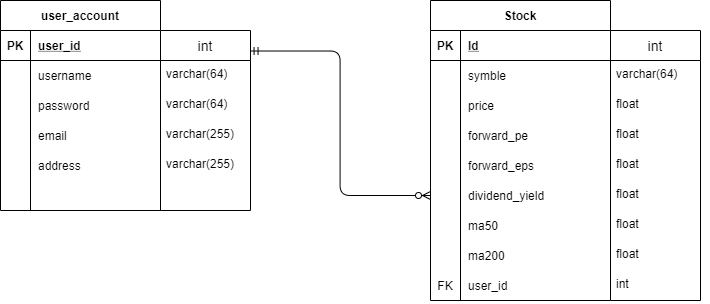

The diagram above was exported from draw.io. Its source (the exported page's mxGraphModel, read from the mxfile embedded in the PNG):
<mxGraphModel dx="1021" dy="474" grid="1" gridSize="10" guides="1" tooltips="1" connect="1" arrows="1" fold="1" page="1" pageScale="1" pageWidth="850" pageHeight="1100" math="0" shadow="0">
  <root>
    <mxCell id="0" />
    <mxCell id="1" parent="0" />
    <mxCell id="O7_rTu9f383AjgtHtIAO-1" value="user_account" style="shape=table;startSize=30;container=1;collapsible=1;childLayout=tableLayout;fixedRows=1;rowLines=0;fontStyle=1;align=center;resizeLast=1;" parent="1" vertex="1">
      <mxGeometry x="590" y="80" width="160" height="210" as="geometry" />
    </mxCell>
    <mxCell id="O7_rTu9f383AjgtHtIAO-2" value="" style="shape=partialRectangle;collapsible=0;dropTarget=0;pointerEvents=0;fillColor=none;top=0;left=0;bottom=1;right=0;points=[[0,0.5],[1,0.5]];portConstraint=eastwest;" parent="O7_rTu9f383AjgtHtIAO-1" vertex="1">
      <mxGeometry y="30" width="160" height="30" as="geometry" />
    </mxCell>
    <mxCell id="O7_rTu9f383AjgtHtIAO-3" value="PK" style="shape=partialRectangle;connectable=0;fillColor=none;top=0;left=0;bottom=0;right=0;fontStyle=1;overflow=hidden;" parent="O7_rTu9f383AjgtHtIAO-2" vertex="1">
      <mxGeometry width="30" height="30" as="geometry" />
    </mxCell>
    <mxCell id="O7_rTu9f383AjgtHtIAO-4" value="user_id" style="shape=partialRectangle;connectable=0;fillColor=none;top=0;left=0;bottom=0;right=0;align=left;spacingLeft=6;fontStyle=5;overflow=hidden;" parent="O7_rTu9f383AjgtHtIAO-2" vertex="1">
      <mxGeometry x="30" width="130" height="30" as="geometry" />
    </mxCell>
    <mxCell id="O7_rTu9f383AjgtHtIAO-5" value="" style="shape=partialRectangle;collapsible=0;dropTarget=0;pointerEvents=0;fillColor=none;top=0;left=0;bottom=0;right=0;points=[[0,0.5],[1,0.5]];portConstraint=eastwest;" parent="O7_rTu9f383AjgtHtIAO-1" vertex="1">
      <mxGeometry y="60" width="160" height="30" as="geometry" />
    </mxCell>
    <mxCell id="O7_rTu9f383AjgtHtIAO-6" value="" style="shape=partialRectangle;connectable=0;fillColor=none;top=0;left=0;bottom=0;right=0;editable=1;overflow=hidden;" parent="O7_rTu9f383AjgtHtIAO-5" vertex="1">
      <mxGeometry width="30" height="30" as="geometry" />
    </mxCell>
    <mxCell id="O7_rTu9f383AjgtHtIAO-7" value="username" style="shape=partialRectangle;connectable=0;fillColor=none;top=0;left=0;bottom=0;right=0;align=left;spacingLeft=6;overflow=hidden;" parent="O7_rTu9f383AjgtHtIAO-5" vertex="1">
      <mxGeometry x="30" width="130" height="30" as="geometry" />
    </mxCell>
    <mxCell id="O7_rTu9f383AjgtHtIAO-8" value="" style="shape=partialRectangle;collapsible=0;dropTarget=0;pointerEvents=0;fillColor=none;top=0;left=0;bottom=0;right=0;points=[[0,0.5],[1,0.5]];portConstraint=eastwest;" parent="O7_rTu9f383AjgtHtIAO-1" vertex="1">
      <mxGeometry y="90" width="160" height="30" as="geometry" />
    </mxCell>
    <mxCell id="O7_rTu9f383AjgtHtIAO-9" value="" style="shape=partialRectangle;connectable=0;fillColor=none;top=0;left=0;bottom=0;right=0;editable=1;overflow=hidden;" parent="O7_rTu9f383AjgtHtIAO-8" vertex="1">
      <mxGeometry width="30" height="30" as="geometry" />
    </mxCell>
    <mxCell id="O7_rTu9f383AjgtHtIAO-10" value="password" style="shape=partialRectangle;connectable=0;fillColor=none;top=0;left=0;bottom=0;right=0;align=left;spacingLeft=6;overflow=hidden;" parent="O7_rTu9f383AjgtHtIAO-8" vertex="1">
      <mxGeometry x="30" width="130" height="30" as="geometry" />
    </mxCell>
    <mxCell id="O7_rTu9f383AjgtHtIAO-11" value="" style="shape=partialRectangle;collapsible=0;dropTarget=0;pointerEvents=0;fillColor=none;top=0;left=0;bottom=0;right=0;points=[[0,0.5],[1,0.5]];portConstraint=eastwest;" parent="O7_rTu9f383AjgtHtIAO-1" vertex="1">
      <mxGeometry y="120" width="160" height="30" as="geometry" />
    </mxCell>
    <mxCell id="O7_rTu9f383AjgtHtIAO-12" value="" style="shape=partialRectangle;connectable=0;fillColor=none;top=0;left=0;bottom=0;right=0;editable=1;overflow=hidden;" parent="O7_rTu9f383AjgtHtIAO-11" vertex="1">
      <mxGeometry width="30" height="30" as="geometry" />
    </mxCell>
    <mxCell id="O7_rTu9f383AjgtHtIAO-13" value="email" style="shape=partialRectangle;connectable=0;fillColor=none;top=0;left=0;bottom=0;right=0;align=left;spacingLeft=6;overflow=hidden;" parent="O7_rTu9f383AjgtHtIAO-11" vertex="1">
      <mxGeometry x="30" width="130" height="30" as="geometry" />
    </mxCell>
    <mxCell id="O7_rTu9f383AjgtHtIAO-17" value="" style="shape=partialRectangle;collapsible=0;dropTarget=0;pointerEvents=0;fillColor=none;top=0;left=0;bottom=0;right=0;points=[[0,0.5],[1,0.5]];portConstraint=eastwest;" parent="O7_rTu9f383AjgtHtIAO-1" vertex="1">
      <mxGeometry y="150" width="160" height="30" as="geometry" />
    </mxCell>
    <mxCell id="O7_rTu9f383AjgtHtIAO-18" value="" style="shape=partialRectangle;connectable=0;fillColor=none;top=0;left=0;bottom=0;right=0;editable=1;overflow=hidden;" parent="O7_rTu9f383AjgtHtIAO-17" vertex="1">
      <mxGeometry width="30" height="30" as="geometry" />
    </mxCell>
    <mxCell id="O7_rTu9f383AjgtHtIAO-19" value="address " style="shape=partialRectangle;connectable=0;fillColor=none;top=0;left=0;bottom=0;right=0;align=left;spacingLeft=6;overflow=hidden;" parent="O7_rTu9f383AjgtHtIAO-17" vertex="1">
      <mxGeometry x="30" width="130" height="30" as="geometry" />
    </mxCell>
    <mxCell id="O7_rTu9f383AjgtHtIAO-20" value="" style="shape=partialRectangle;collapsible=0;dropTarget=0;pointerEvents=0;fillColor=none;top=0;left=0;bottom=0;right=0;points=[[0,0.5],[1,0.5]];portConstraint=eastwest;" parent="O7_rTu9f383AjgtHtIAO-1" vertex="1">
      <mxGeometry y="180" width="160" height="30" as="geometry" />
    </mxCell>
    <mxCell id="O7_rTu9f383AjgtHtIAO-21" value="" style="shape=partialRectangle;connectable=0;fillColor=none;top=0;left=0;bottom=0;right=0;editable=1;overflow=hidden;" parent="O7_rTu9f383AjgtHtIAO-20" vertex="1">
      <mxGeometry width="30" height="30" as="geometry" />
    </mxCell>
    <mxCell id="O7_rTu9f383AjgtHtIAO-22" value="" style="shape=partialRectangle;connectable=0;fillColor=none;top=0;left=0;bottom=0;right=0;align=left;spacingLeft=6;overflow=hidden;" parent="O7_rTu9f383AjgtHtIAO-20" vertex="1">
      <mxGeometry x="30" width="130" height="30" as="geometry" />
    </mxCell>
    <mxCell id="O7_rTu9f383AjgtHtIAO-152" value="int" style="swimlane;fontStyle=0;childLayout=stackLayout;horizontal=1;startSize=30;horizontalStack=0;resizeParent=1;resizeParentMax=0;resizeLast=0;collapsible=1;marginBottom=0;align=center;fontSize=14;" parent="1" vertex="1">
      <mxGeometry x="750" y="110" width="90" height="180" as="geometry" />
    </mxCell>
    <mxCell id="O7_rTu9f383AjgtHtIAO-154" value="varchar(64)" style="text;strokeColor=none;fillColor=none;spacingLeft=4;spacingRight=4;overflow=hidden;rotatable=0;points=[[0,0.5],[1,0.5]];portConstraint=eastwest;fontSize=12;" parent="O7_rTu9f383AjgtHtIAO-152" vertex="1">
      <mxGeometry y="30" width="90" height="30" as="geometry" />
    </mxCell>
    <mxCell id="O7_rTu9f383AjgtHtIAO-162" value="varchar(64)" style="text;strokeColor=none;fillColor=none;spacingLeft=4;spacingRight=4;overflow=hidden;rotatable=0;points=[[0,0.5],[1,0.5]];portConstraint=eastwest;fontSize=12;" parent="O7_rTu9f383AjgtHtIAO-152" vertex="1">
      <mxGeometry y="60" width="90" height="30" as="geometry" />
    </mxCell>
    <mxCell id="O7_rTu9f383AjgtHtIAO-163" value="varchar(255)" style="text;strokeColor=none;fillColor=none;spacingLeft=4;spacingRight=4;overflow=hidden;rotatable=0;points=[[0,0.5],[1,0.5]];portConstraint=eastwest;fontSize=12;" parent="O7_rTu9f383AjgtHtIAO-152" vertex="1">
      <mxGeometry y="90" width="90" height="30" as="geometry" />
    </mxCell>
    <mxCell id="O7_rTu9f383AjgtHtIAO-165" value="varchar(255)" style="text;strokeColor=none;fillColor=none;spacingLeft=4;spacingRight=4;overflow=hidden;rotatable=0;points=[[0,0.5],[1,0.5]];portConstraint=eastwest;fontSize=12;" parent="O7_rTu9f383AjgtHtIAO-152" vertex="1">
      <mxGeometry y="120" width="90" height="60" as="geometry" />
    </mxCell>
    <mxCell id="Wg-ILrgwb_CPiU8lFIrh-1" value="Stock" style="shape=table;startSize=30;container=1;collapsible=1;childLayout=tableLayout;fixedRows=1;rowLines=0;fontStyle=1;align=center;resizeLast=1;" parent="1" vertex="1">
      <mxGeometry x="1020" y="80" width="180" height="300" as="geometry" />
    </mxCell>
    <mxCell id="Wg-ILrgwb_CPiU8lFIrh-2" value="" style="shape=partialRectangle;collapsible=0;dropTarget=0;pointerEvents=0;fillColor=none;top=0;left=0;bottom=1;right=0;points=[[0,0.5],[1,0.5]];portConstraint=eastwest;" parent="Wg-ILrgwb_CPiU8lFIrh-1" vertex="1">
      <mxGeometry y="30" width="180" height="30" as="geometry" />
    </mxCell>
    <mxCell id="Wg-ILrgwb_CPiU8lFIrh-3" value="PK" style="shape=partialRectangle;connectable=0;fillColor=none;top=0;left=0;bottom=0;right=0;fontStyle=1;overflow=hidden;" parent="Wg-ILrgwb_CPiU8lFIrh-2" vertex="1">
      <mxGeometry width="30" height="30" as="geometry" />
    </mxCell>
    <mxCell id="Wg-ILrgwb_CPiU8lFIrh-4" value="Id" style="shape=partialRectangle;connectable=0;fillColor=none;top=0;left=0;bottom=0;right=0;align=left;spacingLeft=6;fontStyle=5;overflow=hidden;" parent="Wg-ILrgwb_CPiU8lFIrh-2" vertex="1">
      <mxGeometry x="30" width="150" height="30" as="geometry" />
    </mxCell>
    <mxCell id="Wg-ILrgwb_CPiU8lFIrh-5" value="" style="shape=partialRectangle;collapsible=0;dropTarget=0;pointerEvents=0;fillColor=none;top=0;left=0;bottom=0;right=0;points=[[0,0.5],[1,0.5]];portConstraint=eastwest;" parent="Wg-ILrgwb_CPiU8lFIrh-1" vertex="1">
      <mxGeometry y="60" width="180" height="30" as="geometry" />
    </mxCell>
    <mxCell id="Wg-ILrgwb_CPiU8lFIrh-6" value="" style="shape=partialRectangle;connectable=0;fillColor=none;top=0;left=0;bottom=0;right=0;editable=1;overflow=hidden;" parent="Wg-ILrgwb_CPiU8lFIrh-5" vertex="1">
      <mxGeometry width="30" height="30" as="geometry" />
    </mxCell>
    <mxCell id="Wg-ILrgwb_CPiU8lFIrh-7" value="symble" style="shape=partialRectangle;connectable=0;fillColor=none;top=0;left=0;bottom=0;right=0;align=left;spacingLeft=6;overflow=hidden;" parent="Wg-ILrgwb_CPiU8lFIrh-5" vertex="1">
      <mxGeometry x="30" width="150" height="30" as="geometry" />
    </mxCell>
    <mxCell id="Wg-ILrgwb_CPiU8lFIrh-8" value="" style="shape=partialRectangle;collapsible=0;dropTarget=0;pointerEvents=0;fillColor=none;top=0;left=0;bottom=0;right=0;points=[[0,0.5],[1,0.5]];portConstraint=eastwest;" parent="Wg-ILrgwb_CPiU8lFIrh-1" vertex="1">
      <mxGeometry y="90" width="180" height="30" as="geometry" />
    </mxCell>
    <mxCell id="Wg-ILrgwb_CPiU8lFIrh-9" value="" style="shape=partialRectangle;connectable=0;fillColor=none;top=0;left=0;bottom=0;right=0;editable=1;overflow=hidden;" parent="Wg-ILrgwb_CPiU8lFIrh-8" vertex="1">
      <mxGeometry width="30" height="30" as="geometry" />
    </mxCell>
    <mxCell id="Wg-ILrgwb_CPiU8lFIrh-10" value="price" style="shape=partialRectangle;connectable=0;fillColor=none;top=0;left=0;bottom=0;right=0;align=left;spacingLeft=6;overflow=hidden;" parent="Wg-ILrgwb_CPiU8lFIrh-8" vertex="1">
      <mxGeometry x="30" width="150" height="30" as="geometry" />
    </mxCell>
    <mxCell id="Wg-ILrgwb_CPiU8lFIrh-11" value="" style="shape=partialRectangle;collapsible=0;dropTarget=0;pointerEvents=0;fillColor=none;top=0;left=0;bottom=0;right=0;points=[[0,0.5],[1,0.5]];portConstraint=eastwest;" parent="Wg-ILrgwb_CPiU8lFIrh-1" vertex="1">
      <mxGeometry y="120" width="180" height="30" as="geometry" />
    </mxCell>
    <mxCell id="Wg-ILrgwb_CPiU8lFIrh-12" value="" style="shape=partialRectangle;connectable=0;fillColor=none;top=0;left=0;bottom=0;right=0;editable=1;overflow=hidden;" parent="Wg-ILrgwb_CPiU8lFIrh-11" vertex="1">
      <mxGeometry width="30" height="30" as="geometry" />
    </mxCell>
    <mxCell id="Wg-ILrgwb_CPiU8lFIrh-13" value="forward_pe" style="shape=partialRectangle;connectable=0;fillColor=none;top=0;left=0;bottom=0;right=0;align=left;spacingLeft=6;overflow=hidden;" parent="Wg-ILrgwb_CPiU8lFIrh-11" vertex="1">
      <mxGeometry x="30" width="150" height="30" as="geometry" />
    </mxCell>
    <mxCell id="Wg-ILrgwb_CPiU8lFIrh-14" value="" style="shape=partialRectangle;collapsible=0;dropTarget=0;pointerEvents=0;fillColor=none;top=0;left=0;bottom=0;right=0;points=[[0,0.5],[1,0.5]];portConstraint=eastwest;" parent="Wg-ILrgwb_CPiU8lFIrh-1" vertex="1">
      <mxGeometry y="150" width="180" height="30" as="geometry" />
    </mxCell>
    <mxCell id="Wg-ILrgwb_CPiU8lFIrh-15" value="" style="shape=partialRectangle;connectable=0;fillColor=none;top=0;left=0;bottom=0;right=0;editable=1;overflow=hidden;" parent="Wg-ILrgwb_CPiU8lFIrh-14" vertex="1">
      <mxGeometry width="30" height="30" as="geometry" />
    </mxCell>
    <mxCell id="Wg-ILrgwb_CPiU8lFIrh-16" value="forward_eps" style="shape=partialRectangle;connectable=0;fillColor=none;top=0;left=0;bottom=0;right=0;align=left;spacingLeft=6;overflow=hidden;" parent="Wg-ILrgwb_CPiU8lFIrh-14" vertex="1">
      <mxGeometry x="30" width="150" height="30" as="geometry" />
    </mxCell>
    <mxCell id="Wg-ILrgwb_CPiU8lFIrh-17" value="" style="shape=partialRectangle;collapsible=0;dropTarget=0;pointerEvents=0;fillColor=none;top=0;left=0;bottom=0;right=0;points=[[0,0.5],[1,0.5]];portConstraint=eastwest;" parent="Wg-ILrgwb_CPiU8lFIrh-1" vertex="1">
      <mxGeometry y="180" width="180" height="30" as="geometry" />
    </mxCell>
    <mxCell id="Wg-ILrgwb_CPiU8lFIrh-18" value="" style="shape=partialRectangle;connectable=0;fillColor=none;top=0;left=0;bottom=0;right=0;editable=1;overflow=hidden;" parent="Wg-ILrgwb_CPiU8lFIrh-17" vertex="1">
      <mxGeometry width="30" height="30" as="geometry" />
    </mxCell>
    <mxCell id="Wg-ILrgwb_CPiU8lFIrh-19" value="dividend_yield" style="shape=partialRectangle;connectable=0;fillColor=none;top=0;left=0;bottom=0;right=0;align=left;spacingLeft=6;overflow=hidden;" parent="Wg-ILrgwb_CPiU8lFIrh-17" vertex="1">
      <mxGeometry x="30" width="150" height="30" as="geometry" />
    </mxCell>
    <mxCell id="Wg-ILrgwb_CPiU8lFIrh-20" value="int" style="swimlane;fontStyle=0;childLayout=stackLayout;horizontal=1;startSize=30;horizontalStack=0;resizeParent=1;resizeParentMax=0;resizeLast=0;collapsible=1;marginBottom=0;align=center;fontSize=14;" parent="1" vertex="1">
      <mxGeometry x="1200" y="110" width="90" height="270" as="geometry" />
    </mxCell>
    <mxCell id="Wg-ILrgwb_CPiU8lFIrh-21" value="varchar(64)" style="text;strokeColor=none;fillColor=none;spacingLeft=4;spacingRight=4;overflow=hidden;rotatable=0;points=[[0,0.5],[1,0.5]];portConstraint=eastwest;fontSize=12;" parent="Wg-ILrgwb_CPiU8lFIrh-20" vertex="1">
      <mxGeometry y="30" width="90" height="30" as="geometry" />
    </mxCell>
    <mxCell id="Wg-ILrgwb_CPiU8lFIrh-22" value="float" style="text;strokeColor=none;fillColor=none;spacingLeft=4;spacingRight=4;overflow=hidden;rotatable=0;points=[[0,0.5],[1,0.5]];portConstraint=eastwest;fontSize=12;" parent="Wg-ILrgwb_CPiU8lFIrh-20" vertex="1">
      <mxGeometry y="60" width="90" height="30" as="geometry" />
    </mxCell>
    <mxCell id="Wg-ILrgwb_CPiU8lFIrh-23" style="edgeStyle=orthogonalEdgeStyle;rounded=0;orthogonalLoop=1;jettySize=auto;html=1;exitX=1;exitY=0.5;exitDx=0;exitDy=0;" parent="Wg-ILrgwb_CPiU8lFIrh-20" source="Wg-ILrgwb_CPiU8lFIrh-21" target="Wg-ILrgwb_CPiU8lFIrh-21" edge="1">
      <mxGeometry relative="1" as="geometry" />
    </mxCell>
    <mxCell id="Wg-ILrgwb_CPiU8lFIrh-24" value="float" style="text;strokeColor=none;fillColor=none;spacingLeft=4;spacingRight=4;overflow=hidden;rotatable=0;points=[[0,0.5],[1,0.5]];portConstraint=eastwest;fontSize=12;" parent="Wg-ILrgwb_CPiU8lFIrh-20" vertex="1">
      <mxGeometry y="90" width="90" height="30" as="geometry" />
    </mxCell>
    <mxCell id="Wg-ILrgwb_CPiU8lFIrh-25" value="float" style="text;strokeColor=none;fillColor=none;spacingLeft=4;spacingRight=4;overflow=hidden;rotatable=0;points=[[0,0.5],[1,0.5]];portConstraint=eastwest;fontSize=12;" parent="Wg-ILrgwb_CPiU8lFIrh-20" vertex="1">
      <mxGeometry y="120" width="90" height="30" as="geometry" />
    </mxCell>
    <mxCell id="Wg-ILrgwb_CPiU8lFIrh-26" value="float" style="text;strokeColor=none;fillColor=none;spacingLeft=4;spacingRight=4;overflow=hidden;rotatable=0;points=[[0,0.5],[1,0.5]];portConstraint=eastwest;fontSize=12;" parent="Wg-ILrgwb_CPiU8lFIrh-20" vertex="1">
      <mxGeometry y="150" width="90" height="30" as="geometry" />
    </mxCell>
    <mxCell id="RFo2MENMwLsy7g5a5VX--6" value="float" style="text;strokeColor=none;fillColor=none;spacingLeft=4;spacingRight=4;overflow=hidden;rotatable=0;points=[[0,0.5],[1,0.5]];portConstraint=eastwest;fontSize=12;" vertex="1" parent="Wg-ILrgwb_CPiU8lFIrh-20">
      <mxGeometry y="180" width="90" height="30" as="geometry" />
    </mxCell>
    <mxCell id="RFo2MENMwLsy7g5a5VX--7" value="float" style="text;strokeColor=none;fillColor=none;spacingLeft=4;spacingRight=4;overflow=hidden;rotatable=0;points=[[0,0.5],[1,0.5]];portConstraint=eastwest;fontSize=12;" vertex="1" parent="Wg-ILrgwb_CPiU8lFIrh-20">
      <mxGeometry y="210" width="90" height="30" as="geometry" />
    </mxCell>
    <mxCell id="RFo2MENMwLsy7g5a5VX--8" value="int" style="text;strokeColor=none;fillColor=none;spacingLeft=4;spacingRight=4;overflow=hidden;rotatable=0;points=[[0,0.5],[1,0.5]];portConstraint=eastwest;fontSize=12;" vertex="1" parent="Wg-ILrgwb_CPiU8lFIrh-20">
      <mxGeometry y="240" width="90" height="30" as="geometry" />
    </mxCell>
    <mxCell id="Wg-ILrgwb_CPiU8lFIrh-53" value="" style="edgeStyle=elbowEdgeStyle;fontSize=12;html=1;endArrow=ERzeroToMany;endFill=1;startArrow=ERmandOne;startFill=0;entryX=0;entryY=0.5;entryDx=0;entryDy=0;exitX=0.995;exitY=0.114;exitDx=0;exitDy=0;exitPerimeter=0;" parent="1" source="O7_rTu9f383AjgtHtIAO-152" target="Wg-ILrgwb_CPiU8lFIrh-17" edge="1">
      <mxGeometry width="100" height="100" relative="1" as="geometry">
        <mxPoint x="849.2799999999997" y="136.4999999999999" as="sourcePoint" />
        <mxPoint x="1030" y="465" as="targetPoint" />
        <Array as="points" />
      </mxGeometry>
    </mxCell>
    <mxCell id="RFo2MENMwLsy7g5a5VX--1" value="ma50" style="shape=partialRectangle;connectable=0;fillColor=none;top=0;left=0;bottom=0;right=0;align=left;spacingLeft=6;overflow=hidden;" vertex="1" parent="1">
      <mxGeometry x="1050" y="290" width="150" height="30" as="geometry" />
    </mxCell>
    <mxCell id="RFo2MENMwLsy7g5a5VX--2" value="ma200" style="shape=partialRectangle;connectable=0;fillColor=none;top=0;left=0;bottom=0;right=0;align=left;spacingLeft=6;overflow=hidden;" vertex="1" parent="1">
      <mxGeometry x="1050" y="320" width="150" height="30" as="geometry" />
    </mxCell>
    <mxCell id="RFo2MENMwLsy7g5a5VX--3" value="user_id" style="shape=partialRectangle;connectable=0;fillColor=none;top=0;left=0;bottom=0;right=0;align=left;spacingLeft=6;overflow=hidden;" vertex="1" parent="1">
      <mxGeometry x="1050" y="350" width="150" height="30" as="geometry" />
    </mxCell>
    <mxCell id="RFo2MENMwLsy7g5a5VX--4" value="FK" style="shape=partialRectangle;connectable=0;fillColor=none;top=0;left=0;bottom=0;right=0;editable=1;overflow=hidden;" vertex="1" parent="1">
      <mxGeometry x="1020" y="350" width="30" height="30" as="geometry" />
    </mxCell>
  </root>
</mxGraphModel>